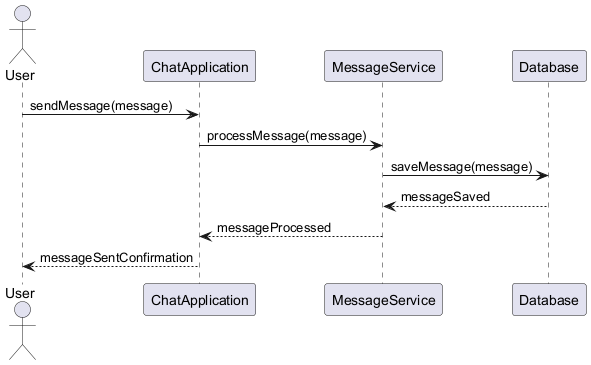

The diagram above was rendered by PlantUML. Its source (embedded in the PNG):
@startuml
actor User
participant ChatApplication
participant MessageService
participant Database

User -> ChatApplication: sendMessage(message)
ChatApplication -> MessageService: processMessage(message)
MessageService -> Database: saveMessage(message)
Database --> MessageService: messageSaved
MessageService --> ChatApplication: messageProcessed
ChatApplication --> User: messageSentConfirmation
@enduml